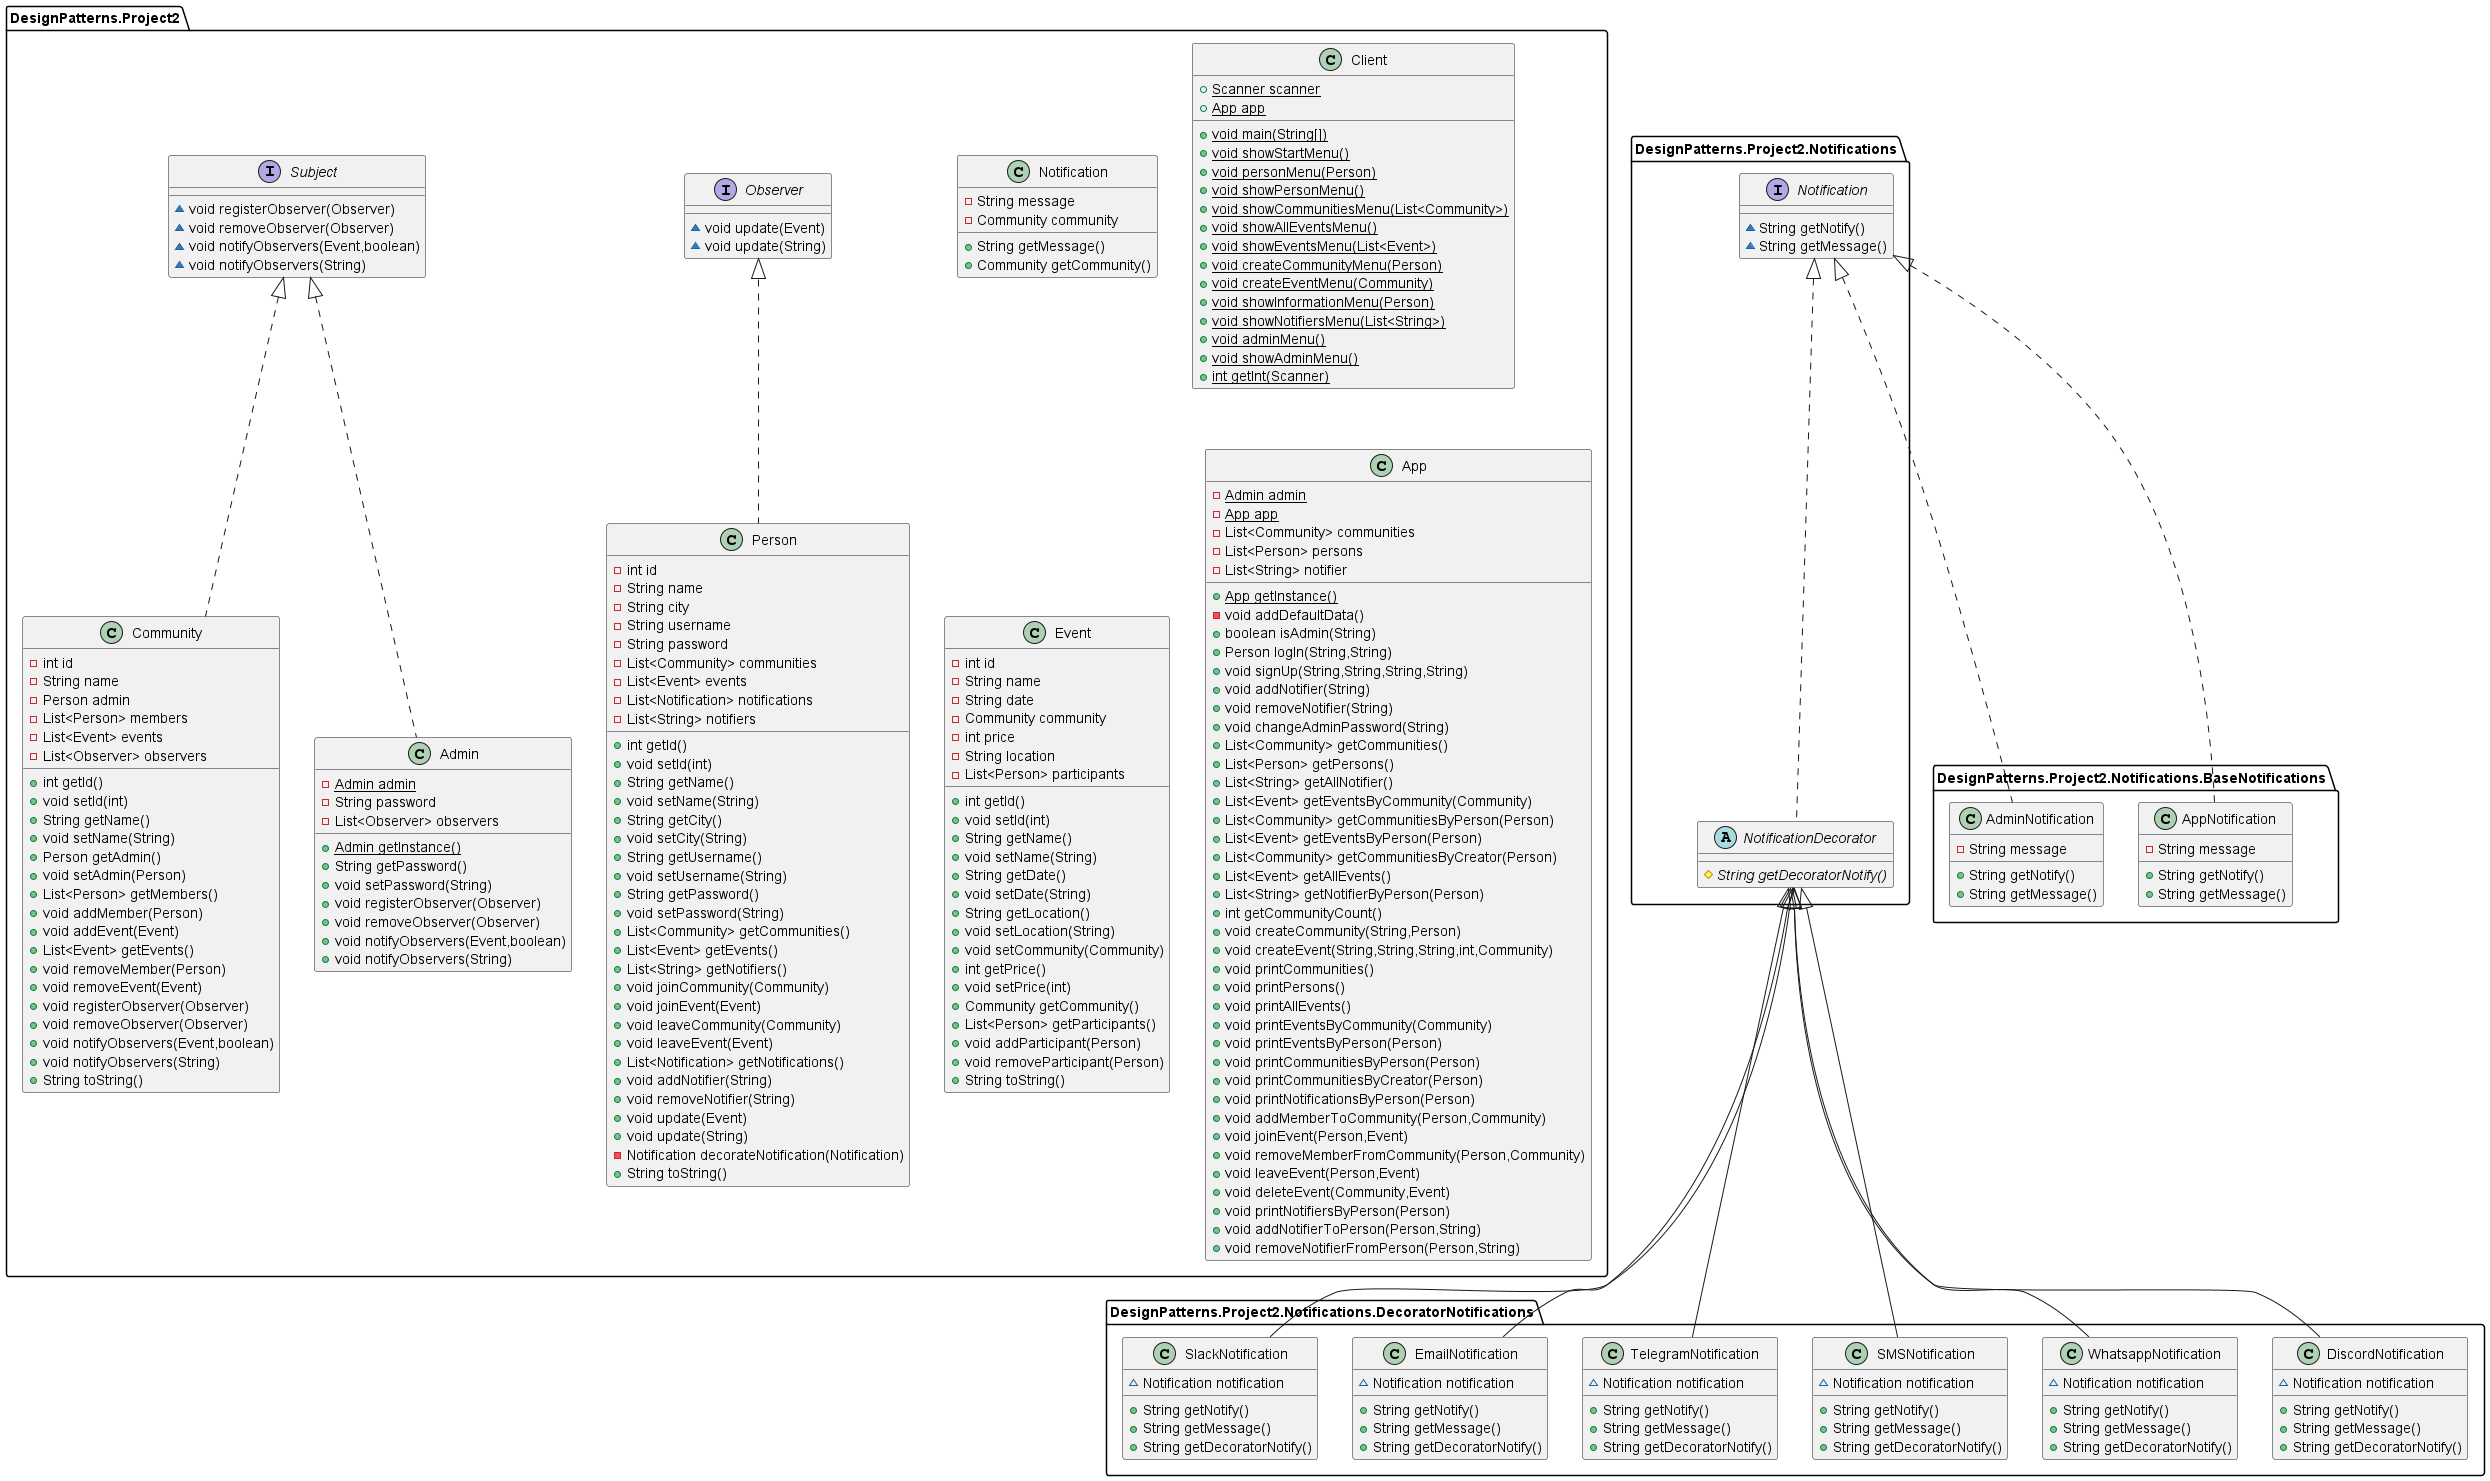

The diagram above was rendered by PlantUML. Its source (embedded in the PNG):
@startuml
class DesignPatterns.Project2.Community {
- int id
- String name
- Person admin
- List<Person> members
- List<Event> events
- List<Observer> observers
+ int getId()
+ void setId(int)
+ String getName()
+ void setName(String)
+ Person getAdmin()
+ void setAdmin(Person)
+ List<Person> getMembers()
+ void addMember(Person)
+ void addEvent(Event)
+ List<Event> getEvents()
+ void removeMember(Person)
+ void removeEvent(Event)
+ void registerObserver(Observer)
+ void removeObserver(Observer)
+ void notifyObservers(Event,boolean)
+ void notifyObservers(String)
+ String toString()
}
class DesignPatterns.Project2.Notifications.DecoratorNotifications.DiscordNotification {
~ Notification notification
+ String getNotify()
+ String getMessage()
+ String getDecoratorNotify()
}
class DesignPatterns.Project2.Notifications.DecoratorNotifications.WhatsappNotification {
~ Notification notification
+ String getNotify()
+ String getMessage()
+ String getDecoratorNotify()
}
class DesignPatterns.Project2.Notifications.DecoratorNotifications.SMSNotification {
~ Notification notification
+ String getNotify()
+ String getMessage()
+ String getDecoratorNotify()
}
class DesignPatterns.Project2.Notification {
- String message
- Community community
+ String getMessage()
+ Community getCommunity()
}
class DesignPatterns.Project2.Notifications.BaseNotifications.AppNotification {
- String message
+ String getNotify()
+ String getMessage()
}
class DesignPatterns.Project2.Notifications.DecoratorNotifications.TelegramNotification {
~ Notification notification
+ String getNotify()
+ String getMessage()
+ String getDecoratorNotify()
}
class DesignPatterns.Project2.Notifications.DecoratorNotifications.EmailNotification {
~ Notification notification
+ String getNotify()
+ String getMessage()
+ String getDecoratorNotify()
}
interface DesignPatterns.Project2.Notifications.Notification {
~ String getNotify()
~ String getMessage()
}
class DesignPatterns.Project2.Client {
+ {static} Scanner scanner
+ {static} App app
+ {static} void main(String[])
+ {static} void showStartMenu()
+ {static} void personMenu(Person)
+ {static} void showPersonMenu()
+ {static} void showCommunitiesMenu(List<Community>)
+ {static} void showAllEventsMenu()
+ {static} void showEventsMenu(List<Event>)
+ {static} void createCommunityMenu(Person)
+ {static} void createEventMenu(Community)
+ {static} void showInformationMenu(Person)
+ {static} void showNotifiersMenu(List<String>)
+ {static} void adminMenu()
+ {static} void showAdminMenu()
+ {static} int getInt(Scanner)
}
interface DesignPatterns.Project2.Observer {
~ void update(Event)
~ void update(String)
}
class DesignPatterns.Project2.Event {
- int id
- String name
- String date
- Community community
- int price
- String location
- List<Person> participants
+ int getId()
+ void setId(int)
+ String getName()
+ void setName(String)
+ String getDate()
+ void setDate(String)
+ String getLocation()
+ void setLocation(String)
+ void setCommunity(Community)
+ int getPrice()
+ void setPrice(int)
+ Community getCommunity()
+ List<Person> getParticipants()
+ void addParticipant(Person)
+ void removeParticipant(Person)
+ String toString()
}
class DesignPatterns.Project2.Person {
- int id
- String name
- String city
- String username
- String password
- List<Community> communities
- List<Event> events
- List<Notification> notifications
- List<String> notifiers
+ int getId()
+ void setId(int)
+ String getName()
+ void setName(String)
+ String getCity()
+ void setCity(String)
+ String getUsername()
+ void setUsername(String)
+ String getPassword()
+ void setPassword(String)
+ List<Community> getCommunities()
+ List<Event> getEvents()
+ List<String> getNotifiers()
+ void joinCommunity(Community)
+ void joinEvent(Event)
+ void leaveCommunity(Community)
+ void leaveEvent(Event)
+ List<Notification> getNotifications()
+ void addNotifier(String)
+ void removeNotifier(String)
+ void update(Event)
+ void update(String)
- Notification decorateNotification(Notification)
+ String toString()
}
class DesignPatterns.Project2.App {
- {static} Admin admin
- {static} App app
- List<Community> communities
- List<Person> persons
- List<String> notifier
+ {static} App getInstance()
- void addDefaultData()
+ boolean isAdmin(String)
+ Person logIn(String,String)
+ void signUp(String,String,String,String)
+ void addNotifier(String)
+ void removeNotifier(String)
+ void changeAdminPassword(String)
+ List<Community> getCommunities()
+ List<Person> getPersons()
+ List<String> getAllNotifier()
+ List<Event> getEventsByCommunity(Community)
+ List<Community> getCommunitiesByPerson(Person)
+ List<Event> getEventsByPerson(Person)
+ List<Community> getCommunitiesByCreator(Person)
+ List<Event> getAllEvents()
+ List<String> getNotifierByPerson(Person)
+ int getCommunityCount()
+ void createCommunity(String,Person)
+ void createEvent(String,String,String,int,Community)
+ void printCommunities()
+ void printPersons()
+ void printAllEvents()
+ void printEventsByCommunity(Community)
+ void printEventsByPerson(Person)
+ void printCommunitiesByPerson(Person)
+ void printCommunitiesByCreator(Person)
+ void printNotificationsByPerson(Person)
+ void addMemberToCommunity(Person,Community)
+ void joinEvent(Person,Event)
+ void removeMemberFromCommunity(Person,Community)
+ void leaveEvent(Person,Event)
+ void deleteEvent(Community,Event)
+ void printNotifiersByPerson(Person)
+ void addNotifierToPerson(Person,String)
+ void removeNotifierFromPerson(Person,String)
}
class DesignPatterns.Project2.Admin {
- {static} Admin admin
- String password
- List<Observer> observers
+ {static} Admin getInstance()
+ String getPassword()
+ void setPassword(String)
+ void registerObserver(Observer)
+ void removeObserver(Observer)
+ void notifyObservers(Event,boolean)
+ void notifyObservers(String)
}
class DesignPatterns.Project2.Notifications.DecoratorNotifications.SlackNotification {
~ Notification notification
+ String getNotify()
+ String getMessage()
+ String getDecoratorNotify()
}
class DesignPatterns.Project2.Notifications.BaseNotifications.AdminNotification {
- String message
+ String getNotify()
+ String getMessage()
}
abstract class DesignPatterns.Project2.Notifications.NotificationDecorator {
# {abstract}String getDecoratorNotify()
}
interface DesignPatterns.Project2.Subject {
~ void registerObserver(Observer)
~ void removeObserver(Observer)
~ void notifyObservers(Event,boolean)
~ void notifyObservers(String)
}


DesignPatterns.Project2.Subject <|.. DesignPatterns.Project2.Community
DesignPatterns.Project2.Notifications.NotificationDecorator <|-- DesignPatterns.Project2.Notifications.DecoratorNotifications.DiscordNotification
DesignPatterns.Project2.Notifications.NotificationDecorator <|-- DesignPatterns.Project2.Notifications.DecoratorNotifications.WhatsappNotification
DesignPatterns.Project2.Notifications.NotificationDecorator <|-- DesignPatterns.Project2.Notifications.DecoratorNotifications.SMSNotification
DesignPatterns.Project2.Notifications.Notification <|.. DesignPatterns.Project2.Notifications.BaseNotifications.AppNotification
DesignPatterns.Project2.Notifications.NotificationDecorator <|-- DesignPatterns.Project2.Notifications.DecoratorNotifications.TelegramNotification
DesignPatterns.Project2.Notifications.NotificationDecorator <|-- DesignPatterns.Project2.Notifications.DecoratorNotifications.EmailNotification
DesignPatterns.Project2.Observer <|.. DesignPatterns.Project2.Person
DesignPatterns.Project2.Subject <|.. DesignPatterns.Project2.Admin
DesignPatterns.Project2.Notifications.NotificationDecorator <|-- DesignPatterns.Project2.Notifications.DecoratorNotifications.SlackNotification
DesignPatterns.Project2.Notifications.Notification <|.. DesignPatterns.Project2.Notifications.BaseNotifications.AdminNotification
DesignPatterns.Project2.Notifications.Notification <|.. DesignPatterns.Project2.Notifications.NotificationDecorator
@enduml